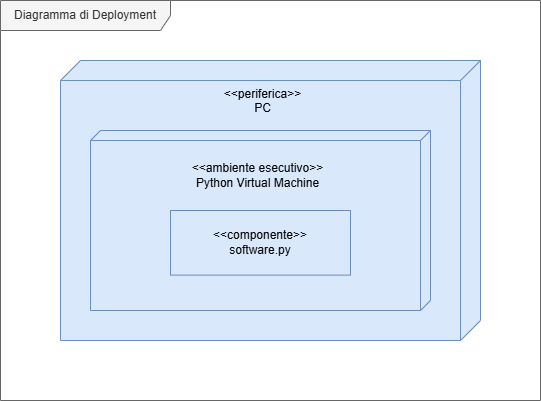

The diagram above was exported from draw.io. Its source (the exported page's mxGraphModel, read from the mxfile embedded in the PNG):
<mxGraphModel dx="1028" dy="548" grid="1" gridSize="10" guides="1" tooltips="1" connect="1" arrows="1" fold="1" page="1" pageScale="1" pageWidth="827" pageHeight="1169" math="0" shadow="0">
  <root>
    <mxCell id="0" />
    <mxCell id="1" parent="0" />
    <mxCell id="b3cFXsa6Hx3eNYYJYrJg-8" value="Diagramma di Deployment" style="shape=umlFrame;whiteSpace=wrap;html=1;pointerEvents=0;recursiveResize=0;container=1;collapsible=0;width=170;height=30;fillColor=#f5f5f5;fontColor=#333333;strokeColor=#666666;" parent="1" vertex="1">
      <mxGeometry x="160" y="120" width="540" height="400" as="geometry" />
    </mxCell>
    <mxCell id="b3cFXsa6Hx3eNYYJYrJg-1" value="&lt;div&gt;&amp;lt;&amp;lt;periferica&amp;gt;&amp;gt;&lt;/div&gt;PC" style="verticalAlign=top;align=center;shape=cube;size=20;direction=south;fontStyle=0;html=1;boundedLbl=1;spacingLeft=5;whiteSpace=wrap;fillColor=#dae8fc;strokeColor=#6c8ebf;" parent="b3cFXsa6Hx3eNYYJYrJg-8" vertex="1">
      <mxGeometry x="60" y="60" width="420" height="280" as="geometry" />
    </mxCell>
    <mxCell id="b3cFXsa6Hx3eNYYJYrJg-2" value="&lt;div&gt;&lt;br&gt;&lt;/div&gt;&lt;div&gt;&amp;lt;&amp;lt;ambiente esecutivo&amp;gt;&amp;gt;&lt;/div&gt;Python Virtual Machine" style="verticalAlign=top;align=center;shape=cube;size=10;direction=south;html=1;boundedLbl=1;spacingLeft=5;whiteSpace=wrap;fillColor=#dae8fc;strokeColor=#6c8ebf;" parent="b3cFXsa6Hx3eNYYJYrJg-1" vertex="1">
      <mxGeometry width="340" height="180" relative="1" as="geometry">
        <mxPoint x="30" y="70" as="offset" />
      </mxGeometry>
    </mxCell>
    <mxCell id="b3cFXsa6Hx3eNYYJYrJg-7" value="&amp;lt;&amp;lt;componente&amp;gt;&amp;gt;&lt;br&gt;software.py" style="html=1;align=center;verticalAlign=middle;dashed=0;whiteSpace=wrap;fillColor=#dae8fc;strokeColor=#6c8ebf;" parent="b3cFXsa6Hx3eNYYJYrJg-1" vertex="1">
      <mxGeometry x="110" y="149.99846153846153" width="180" height="64.61538461538461" as="geometry" />
    </mxCell>
  </root>
</mxGraphModel>